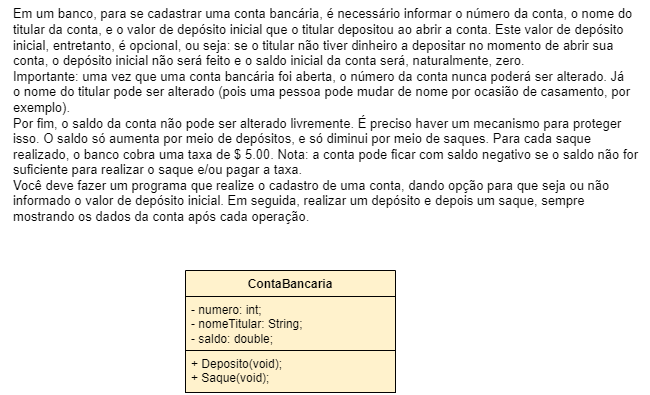

The diagram above was exported from draw.io. Its source (the exported page's mxGraphModel, read from the mxfile embedded in the PNG):
<mxGraphModel dx="954" dy="661" grid="1" gridSize="10" guides="1" tooltips="1" connect="1" arrows="1" fold="1" page="1" pageScale="1" pageWidth="827" pageHeight="1169" math="0" shadow="0">
  <root>
    <mxCell id="0" />
    <mxCell id="1" parent="0" />
    <mxCell id="iS112ToKTH6ROl11RAdr-1" value="&lt;font style=&quot;vertical-align: inherit;&quot;&gt;&lt;font style=&quot;vertical-align: inherit;&quot;&gt;ContaBancaria&lt;/font&gt;&lt;/font&gt;" style="swimlane;fontStyle=1;align=center;verticalAlign=top;childLayout=stackLayout;horizontal=1;startSize=26;horizontalStack=0;resizeParent=1;resizeParentMax=0;resizeLast=0;collapsible=1;marginBottom=0;whiteSpace=wrap;html=1;fillColor=#fff2cc;strokeColor=#030201;" parent="1" vertex="1">
      <mxGeometry x="310" y="360" width="210" height="122" as="geometry" />
    </mxCell>
    <mxCell id="iS112ToKTH6ROl11RAdr-2" value="&lt;font style=&quot;vertical-align: inherit;&quot;&gt;&lt;font style=&quot;vertical-align: inherit;&quot;&gt;- numero: int;&lt;/font&gt;&lt;/font&gt;&lt;div&gt;&lt;font style=&quot;vertical-align: inherit;&quot;&gt;&lt;font style=&quot;vertical-align: inherit;&quot;&gt;- nomeTitular: String;&lt;/font&gt;&lt;/font&gt;&lt;/div&gt;&lt;div&gt;&lt;font style=&quot;vertical-align: inherit;&quot;&gt;&lt;font style=&quot;vertical-align: inherit;&quot;&gt;- saldo: double;&lt;/font&gt;&lt;/font&gt;&lt;/div&gt;" style="text;strokeColor=#030201;fillColor=#fff2cc;align=left;verticalAlign=top;spacingLeft=4;spacingRight=4;overflow=hidden;rotatable=0;points=[[0,0.5],[1,0.5]];portConstraint=eastwest;whiteSpace=wrap;html=1;" parent="iS112ToKTH6ROl11RAdr-1" vertex="1">
      <mxGeometry y="26" width="210" height="54" as="geometry" />
    </mxCell>
    <mxCell id="iS112ToKTH6ROl11RAdr-4" value="&lt;font style=&quot;vertical-align: inherit;&quot;&gt;&lt;font style=&quot;vertical-align: inherit;&quot;&gt;&lt;font style=&quot;vertical-align: inherit;&quot;&gt;&lt;font style=&quot;vertical-align: inherit;&quot;&gt;+ Deposito(void);&lt;/font&gt;&lt;/font&gt;&lt;/font&gt;&lt;/font&gt;&lt;div&gt;&lt;font style=&quot;vertical-align: inherit;&quot;&gt;&lt;font style=&quot;vertical-align: inherit;&quot;&gt;&lt;font style=&quot;vertical-align: inherit;&quot;&gt;&lt;font style=&quot;vertical-align: inherit;&quot;&gt;&lt;font style=&quot;vertical-align: inherit;&quot;&gt;&lt;font style=&quot;vertical-align: inherit;&quot;&gt;+ Saque(void);&lt;/font&gt;&lt;/font&gt;&lt;/font&gt;&lt;/font&gt;&lt;/font&gt;&lt;/font&gt;&lt;/div&gt;" style="text;strokeColor=#030201;fillColor=#fff2cc;align=left;verticalAlign=top;spacingLeft=4;spacingRight=4;overflow=hidden;rotatable=0;points=[[0,0.5],[1,0.5]];portConstraint=eastwest;whiteSpace=wrap;html=1;" parent="iS112ToKTH6ROl11RAdr-1" vertex="1">
      <mxGeometry y="80" width="210" height="42" as="geometry" />
    </mxCell>
    <mxCell id="xj7oRmVyx0dlTmKKvpXn-1" value="&lt;div style=&quot;text-align: left; font-size: 13px;&quot;&gt;&lt;span style=&quot;background-color: initial;&quot;&gt;&lt;font style=&quot;font-size: 13px;&quot;&gt;Em um banco, para se cadastrar uma conta bancária, é necessário informar o número da conta, o nome do&lt;/font&gt;&lt;/span&gt;&lt;/div&gt;&lt;font style=&quot;vertical-align: inherit; font-size: 13px;&quot;&gt;&lt;div style=&quot;text-align: left;&quot;&gt;&lt;span style=&quot;background-color: initial;&quot;&gt;titular da conta, e o valor de depósito inicial que o titular depositou ao abrir a conta. Este valor de depósito&lt;/span&gt;&lt;/div&gt;&lt;font style=&quot;vertical-align: inherit; font-size: 13px;&quot;&gt;&lt;div style=&quot;text-align: left;&quot;&gt;&lt;span style=&quot;background-color: initial;&quot;&gt;inicial, entretanto, é opcional, ou seja: se o titular não tiver dinheiro a depositar no momento de abrir sua&lt;/span&gt;&lt;/div&gt;&lt;div style=&quot;text-align: left;&quot;&gt;&lt;span style=&quot;background-color: initial;&quot;&gt;conta, o depósito inicial não será feito e o saldo inicial da conta será, naturalmente, zero.&lt;/span&gt;&lt;/div&gt;&lt;div style=&quot;text-align: left;&quot;&gt;&lt;span style=&quot;background-color: initial;&quot;&gt;Importante: uma vez que uma conta bancária foi aberta, o número da conta nunca poderá ser alterado. Já&lt;/span&gt;&lt;/div&gt;&lt;div style=&quot;text-align: left;&quot;&gt;&lt;span style=&quot;background-color: initial;&quot;&gt;o nome do titular pode ser alterado (pois uma pessoa pode mudar de nome por ocasião de casamento, por&lt;/span&gt;&lt;/div&gt;&lt;div style=&quot;text-align: left;&quot;&gt;&lt;span style=&quot;background-color: initial;&quot;&gt;exemplo).&lt;/span&gt;&lt;/div&gt;&lt;div style=&quot;text-align: left;&quot;&gt;&lt;span style=&quot;background-color: initial;&quot;&gt;Por fim, o saldo da conta não pode ser alterado livremente. É preciso haver um mecanismo para proteger&lt;/span&gt;&lt;/div&gt;&lt;div style=&quot;text-align: left;&quot;&gt;&lt;span style=&quot;background-color: initial;&quot;&gt;isso. O saldo só aumenta por meio de depósitos, e só diminui por meio de saques. Para cada saque&lt;/span&gt;&lt;/div&gt;&lt;div style=&quot;text-align: left;&quot;&gt;&lt;span style=&quot;background-color: initial;&quot;&gt;realizado, o banco cobra uma taxa de $ 5.00. Nota: a conta pode ficar com saldo negativo se o saldo não for&lt;/span&gt;&lt;/div&gt;&lt;div style=&quot;text-align: left;&quot;&gt;&lt;span style=&quot;background-color: initial;&quot;&gt;suficiente para realizar o saque e/ou pagar a taxa.&lt;/span&gt;&lt;/div&gt;&lt;div style=&quot;text-align: left;&quot;&gt;&lt;span style=&quot;background-color: initial;&quot;&gt;Você deve fazer um programa que realize o cadastro de uma conta, dando opção para que seja ou não&lt;/span&gt;&lt;/div&gt;&lt;div style=&quot;text-align: left;&quot;&gt;&lt;span style=&quot;background-color: initial;&quot;&gt;informado o valor de depósito inicial. Em seguida, realizar um depósito e depois um saque, sempre&lt;/span&gt;&lt;/div&gt;&lt;div style=&quot;text-align: left;&quot;&gt;&lt;span style=&quot;background-color: initial;&quot;&gt;mostrando os dados da conta após cada operação.&lt;/span&gt;&lt;/div&gt;&lt;/font&gt;&lt;/font&gt;" style="text;html=1;align=center;verticalAlign=middle;resizable=0;points=[];autosize=1;strokeColor=none;fillColor=none;" vertex="1" parent="1">
      <mxGeometry x="125" y="90" width="650" height="230" as="geometry" />
    </mxCell>
  </root>
</mxGraphModel>